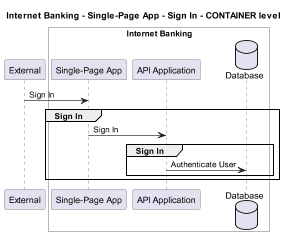

The diagram above was rendered by PlantUML. Its source (embedded in the PNG):
@startuml
!pragma layout smetana
skinparam dpi 60

title Internet Banking - Single-Page App - Sign In - CONTAINER level

participant "External" as C4InterFlow.SoftwareSystems.ExternalSystem

box "Internet Banking" #White
    participant "Single-Page App" as BigBankPlc.SoftwareSystems.InternetBanking.Containers.SinglePageApp
    participant "API Application" as BigBankPlc.SoftwareSystems.InternetBanking.Containers.APIApplication
    database "Database" as BigBankPlc.SoftwareSystems.InternetBanking.Containers.Database
end box


C4InterFlow.SoftwareSystems.ExternalSystem -> BigBankPlc.SoftwareSystems.InternetBanking.Containers.SinglePageApp : Sign In
group Sign In
BigBankPlc.SoftwareSystems.InternetBanking.Containers.SinglePageApp -> BigBankPlc.SoftwareSystems.InternetBanking.Containers.APIApplication : Sign In
group Sign In
BigBankPlc.SoftwareSystems.InternetBanking.Containers.APIApplication -> BigBankPlc.SoftwareSystems.InternetBanking.Containers.Database : Authenticate User
end
end


@enduml